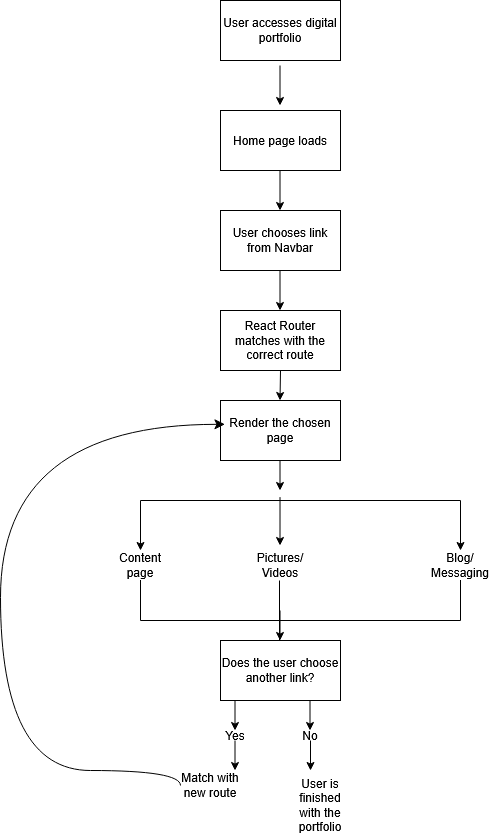

The diagram above was exported from draw.io. Its source (the exported page's mxGraphModel, read from the mxfile embedded in the PNG):
<mxGraphModel dx="1585" dy="918" grid="1" gridSize="10" guides="1" tooltips="1" connect="1" arrows="1" fold="1" page="1" pageScale="1" pageWidth="850" pageHeight="1100" math="0" shadow="0">
  <root>
    <mxCell id="0" />
    <mxCell id="1" parent="0" />
    <mxCell id="EiYZDQHP7W371QHL5lAM-1" parent="1" style="rounded=0;whiteSpace=wrap;html=1;" value="User accesses digital portfolio" vertex="1">
      <mxGeometry height="60" width="120" x="380" y="20" as="geometry" />
    </mxCell>
    <mxCell id="EiYZDQHP7W371QHL5lAM-2" parent="1" style="rounded=0;whiteSpace=wrap;html=1;" value="Home page loads" vertex="1">
      <mxGeometry height="60" width="120" x="380" y="130" as="geometry" />
    </mxCell>
    <mxCell id="EiYZDQHP7W371QHL5lAM-3" parent="1" style="rounded=0;whiteSpace=wrap;html=1;" value="User chooses link from Navbar" vertex="1">
      <mxGeometry height="60" width="120" x="380" y="230" as="geometry" />
    </mxCell>
    <mxCell id="EiYZDQHP7W371QHL5lAM-4" parent="1" style="rounded=0;whiteSpace=wrap;html=1;" value="React Router matches with the correct route" vertex="1">
      <mxGeometry height="60" width="120" x="380" y="330" as="geometry" />
    </mxCell>
    <mxCell id="EiYZDQHP7W371QHL5lAM-5" parent="1" style="rounded=0;whiteSpace=wrap;html=1;" value="Render the chosen page" vertex="1">
      <mxGeometry height="60" width="120" x="380" y="420" as="geometry" />
    </mxCell>
    <mxCell id="EiYZDQHP7W371QHL5lAM-6" parent="1" style="text;html=1;whiteSpace=wrap;strokeColor=none;fillColor=none;align=center;verticalAlign=middle;rounded=0;" value="Content page" vertex="1">
      <mxGeometry height="30" width="60" x="270" y="570" as="geometry" />
    </mxCell>
    <mxCell id="EiYZDQHP7W371QHL5lAM-7" parent="1" style="text;html=1;whiteSpace=wrap;strokeColor=none;fillColor=none;align=center;verticalAlign=middle;rounded=0;" value="Pictures/Videos" vertex="1">
      <mxGeometry height="30" width="60" x="410" y="570" as="geometry" />
    </mxCell>
    <mxCell id="EiYZDQHP7W371QHL5lAM-8" parent="1" style="text;html=1;whiteSpace=wrap;strokeColor=none;fillColor=none;align=center;verticalAlign=middle;rounded=0;" value="Blog/Messaging" vertex="1">
      <mxGeometry height="30" width="60" x="590" y="570" as="geometry" />
    </mxCell>
    <mxCell id="EiYZDQHP7W371QHL5lAM-9" parent="1" style="rounded=0;whiteSpace=wrap;html=1;" value="Does the user choose another link?" vertex="1">
      <mxGeometry height="60" width="120" x="380" y="660" as="geometry" />
    </mxCell>
    <mxCell id="EiYZDQHP7W371QHL5lAM-10" parent="1" style="text;html=1;whiteSpace=wrap;strokeColor=none;fillColor=none;align=center;verticalAlign=middle;rounded=0;" value="Yes" vertex="1">
      <mxGeometry height="30" width="60" x="365" y="740" as="geometry" />
    </mxCell>
    <mxCell id="EiYZDQHP7W371QHL5lAM-11" parent="1" style="text;html=1;whiteSpace=wrap;strokeColor=none;fillColor=none;align=center;verticalAlign=middle;rounded=0;" value="No" vertex="1">
      <mxGeometry height="30" width="60" x="440" y="740" as="geometry" />
    </mxCell>
    <mxCell id="EiYZDQHP7W371QHL5lAM-12" parent="1" style="text;html=1;whiteSpace=wrap;strokeColor=none;fillColor=none;align=center;verticalAlign=middle;rounded=0;" value="Match with new route" vertex="1">
      <mxGeometry height="30" width="60" x="340" y="790" as="geometry" />
    </mxCell>
    <mxCell id="EiYZDQHP7W371QHL5lAM-13" parent="1" style="text;html=1;whiteSpace=wrap;strokeColor=none;fillColor=none;align=center;verticalAlign=middle;rounded=0;" value="User is finished with the portfolio" vertex="1">
      <mxGeometry height="30" width="60" x="450" y="810" as="geometry" />
    </mxCell>
    <mxCell id="EiYZDQHP7W371QHL5lAM-14" edge="1" parent="1" source="EiYZDQHP7W371QHL5lAM-12" style="edgeStyle=segmentEdgeStyle;endArrow=classic;html=1;curved=1;rounded=0;endSize=8;startSize=8;entryX=0.037;entryY=0.397;entryDx=0;entryDy=0;entryPerimeter=0;exitX=0;exitY=0.5;exitDx=0;exitDy=0;" target="EiYZDQHP7W371QHL5lAM-5" value="">
      <mxGeometry height="50" relative="1" width="50" as="geometry">
        <Array as="points">
          <mxPoint x="340" y="790" />
          <mxPoint x="160" y="790" />
          <mxPoint x="160" y="443.8" />
        </Array>
        <mxPoint x="330" y="790" as="sourcePoint" />
        <mxPoint x="160" y="450" as="targetPoint" />
      </mxGeometry>
    </mxCell>
    <mxCell id="EiYZDQHP7W371QHL5lAM-15" edge="1" parent="1" style="endArrow=classic;html=1;rounded=0;" value="">
      <mxGeometry height="50" relative="1" width="50" as="geometry">
        <mxPoint x="439.5" y="290" as="sourcePoint" />
        <mxPoint x="439.5" y="330" as="targetPoint" />
      </mxGeometry>
    </mxCell>
    <mxCell id="EiYZDQHP7W371QHL5lAM-16" edge="1" parent="1" style="endArrow=classic;html=1;rounded=0;" value="">
      <mxGeometry height="50" relative="1" width="50" as="geometry">
        <mxPoint x="439.5" y="85" as="sourcePoint" />
        <mxPoint x="439.5" y="125" as="targetPoint" />
      </mxGeometry>
    </mxCell>
    <mxCell id="EiYZDQHP7W371QHL5lAM-17" edge="1" parent="1" style="endArrow=classic;html=1;rounded=0;" value="">
      <mxGeometry height="50" relative="1" width="50" as="geometry">
        <mxPoint x="439.5" y="190" as="sourcePoint" />
        <mxPoint x="439.5" y="230" as="targetPoint" />
      </mxGeometry>
    </mxCell>
    <mxCell id="EiYZDQHP7W371QHL5lAM-18" edge="1" parent="1" source="EiYZDQHP7W371QHL5lAM-4" style="endArrow=classic;html=1;rounded=0;exitX=0.5;exitY=1;exitDx=0;exitDy=0;" value="">
      <mxGeometry height="50" relative="1" width="50" as="geometry">
        <mxPoint x="439.5" y="380" as="sourcePoint" />
        <mxPoint x="439.5" y="420" as="targetPoint" />
      </mxGeometry>
    </mxCell>
    <mxCell id="EiYZDQHP7W371QHL5lAM-19" parent="1" style="shape=partialRectangle;whiteSpace=wrap;html=1;bottom=1;right=1;left=1;top=0;fillColor=none;routingCenterX=-0.5;rotation=-180;" value="" vertex="1">
      <mxGeometry height="30" width="320" x="300" y="520" as="geometry" />
    </mxCell>
    <mxCell id="EiYZDQHP7W371QHL5lAM-20" edge="1" parent="1" style="endArrow=classic;html=1;rounded=0;" value="">
      <mxGeometry height="50" relative="1" width="50" as="geometry">
        <mxPoint x="439.5" y="480" as="sourcePoint" />
        <mxPoint x="439.5" y="510" as="targetPoint" />
      </mxGeometry>
    </mxCell>
    <mxCell id="EiYZDQHP7W371QHL5lAM-21" edge="1" parent="1" style="endArrow=classic;html=1;rounded=0;" value="">
      <mxGeometry height="50" relative="1" width="50" as="geometry">
        <mxPoint x="300" y="540" as="sourcePoint" />
        <mxPoint x="300" y="570" as="targetPoint" />
      </mxGeometry>
    </mxCell>
    <mxCell id="EiYZDQHP7W371QHL5lAM-22" edge="1" parent="1" source="EiYZDQHP7W371QHL5lAM-19" style="endArrow=classic;html=1;rounded=0;exitX=0.564;exitY=1.113;exitDx=0;exitDy=0;exitPerimeter=0;" value="">
      <mxGeometry height="50" relative="1" width="50" as="geometry">
        <mxPoint x="439.5" y="535" as="sourcePoint" />
        <mxPoint x="439.5" y="565" as="targetPoint" />
      </mxGeometry>
    </mxCell>
    <mxCell id="EiYZDQHP7W371QHL5lAM-23" edge="1" parent="1" style="endArrow=classic;html=1;rounded=0;" value="">
      <mxGeometry height="50" relative="1" width="50" as="geometry">
        <mxPoint x="620" y="540" as="sourcePoint" />
        <mxPoint x="620" y="570" as="targetPoint" />
      </mxGeometry>
    </mxCell>
    <mxCell id="EiYZDQHP7W371QHL5lAM-24" edge="1" parent="1" style="endArrow=classic;html=1;rounded=0;" value="">
      <mxGeometry height="50" relative="1" width="50" as="geometry">
        <mxPoint x="470" y="760" as="sourcePoint" />
        <mxPoint x="470" y="790" as="targetPoint" />
      </mxGeometry>
    </mxCell>
    <mxCell id="EiYZDQHP7W371QHL5lAM-25" edge="1" parent="1" style="endArrow=classic;html=1;rounded=0;" value="">
      <mxGeometry height="50" relative="1" width="50" as="geometry">
        <mxPoint x="394.5" y="760" as="sourcePoint" />
        <mxPoint x="394.5" y="790" as="targetPoint" />
      </mxGeometry>
    </mxCell>
    <mxCell id="EiYZDQHP7W371QHL5lAM-26" edge="1" parent="1" style="endArrow=classic;html=1;rounded=0;" value="">
      <mxGeometry height="50" relative="1" width="50" as="geometry">
        <mxPoint x="394.5" y="720" as="sourcePoint" />
        <mxPoint x="394.5" y="750" as="targetPoint" />
      </mxGeometry>
    </mxCell>
    <mxCell id="EiYZDQHP7W371QHL5lAM-27" edge="1" parent="1" style="endArrow=classic;html=1;rounded=0;" value="">
      <mxGeometry height="50" relative="1" width="50" as="geometry">
        <mxPoint x="469.5" y="720" as="sourcePoint" />
        <mxPoint x="469.5" y="750" as="targetPoint" />
      </mxGeometry>
    </mxCell>
    <mxCell id="EiYZDQHP7W371QHL5lAM-28" edge="1" parent="1" style="endArrow=none;html=1;rounded=0;" value="">
      <mxGeometry height="50" relative="1" width="50" as="geometry">
        <mxPoint x="439" y="660" as="sourcePoint" />
        <mxPoint x="439" y="600" as="targetPoint" />
      </mxGeometry>
    </mxCell>
    <mxCell id="EiYZDQHP7W371QHL5lAM-30" edge="1" parent="1" style="endArrow=classic;html=1;rounded=0;" value="">
      <mxGeometry height="50" relative="1" width="50" as="geometry">
        <mxPoint x="439.5" y="630" as="sourcePoint" />
        <mxPoint x="439.5" y="660" as="targetPoint" />
      </mxGeometry>
    </mxCell>
    <mxCell id="EiYZDQHP7W371QHL5lAM-31" parent="1" style="shape=partialRectangle;whiteSpace=wrap;html=1;bottom=1;right=1;left=1;top=0;fillColor=none;routingCenterX=-0.5;" value="" vertex="1">
      <mxGeometry height="40" width="320" x="300" y="600" as="geometry" />
    </mxCell>
  </root>
</mxGraphModel>